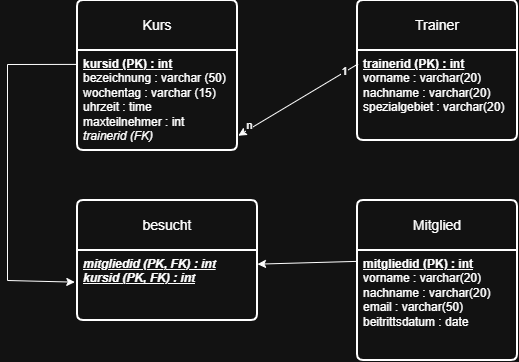

The diagram above was exported from draw.io. Its source (the exported page's mxGraphModel, read from the mxfile embedded in the PNG):
<mxGraphModel dx="537" dy="284" grid="1" gridSize="10" guides="1" tooltips="1" connect="1" arrows="1" fold="1" page="1" pageScale="1" pageWidth="827" pageHeight="1169" math="0" shadow="0">
  <root>
    <mxCell id="0" />
    <mxCell id="1" parent="0" />
    <mxCell id="h8XfYnjSxcoDdtIFWlpI-1" parent="1" style="swimlane;childLayout=stackLayout;horizontal=1;startSize=50;horizontalStack=0;rounded=1;fontSize=14;fontStyle=0;strokeWidth=2;resizeParent=0;resizeLast=1;shadow=0;dashed=0;align=center;arcSize=4;whiteSpace=wrap;html=1;" value="Kurs" vertex="1">
      <mxGeometry height="150" width="160" x="200" y="200" as="geometry" />
    </mxCell>
    <mxCell id="h8XfYnjSxcoDdtIFWlpI-2" parent="h8XfYnjSxcoDdtIFWlpI-1" style="align=left;strokeColor=none;fillColor=none;spacingLeft=4;spacingRight=4;fontSize=12;verticalAlign=top;resizable=0;rotatable=0;part=1;html=1;whiteSpace=wrap;" value="&lt;b&gt;&lt;u&gt;kursid (PK) : int&lt;/u&gt;&lt;/b&gt;&lt;div&gt;bezeichnung : varchar (50)&lt;/div&gt;&lt;div&gt;wochentag : varchar (15)&lt;/div&gt;&lt;div&gt;uhrzeit : time&lt;/div&gt;&lt;div&gt;maxteilnehmer : int&lt;/div&gt;&lt;div&gt;&lt;i&gt;trainerid (FK)&lt;/i&gt;&lt;/div&gt;" vertex="1">
      <mxGeometry height="100" width="160" y="50" as="geometry" />
    </mxCell>
    <mxCell id="h8XfYnjSxcoDdtIFWlpI-5" parent="1" style="swimlane;childLayout=stackLayout;horizontal=1;startSize=50;horizontalStack=0;rounded=1;fontSize=14;fontStyle=0;strokeWidth=2;resizeParent=0;resizeLast=1;shadow=0;dashed=0;align=center;arcSize=4;whiteSpace=wrap;html=1;" value="Trainer" vertex="1">
      <mxGeometry height="140" width="160" x="480" y="200" as="geometry" />
    </mxCell>
    <mxCell id="h8XfYnjSxcoDdtIFWlpI-6" parent="h8XfYnjSxcoDdtIFWlpI-5" style="align=left;strokeColor=none;fillColor=none;spacingLeft=4;spacingRight=4;fontSize=12;verticalAlign=top;resizable=0;rotatable=0;part=1;html=1;whiteSpace=wrap;" value="&lt;b&gt;&lt;u&gt;trainerid (PK) : int&lt;/u&gt;&lt;/b&gt;&lt;div&gt;vorname : varchar(20)&lt;/div&gt;&lt;div&gt;nachname : varchar(20)&lt;/div&gt;&lt;div&gt;spezialgebiet : varchar(20)&lt;/div&gt;" vertex="1">
      <mxGeometry height="90" width="160" y="50" as="geometry" />
    </mxCell>
    <mxCell id="h8XfYnjSxcoDdtIFWlpI-7" parent="1" style="swimlane;childLayout=stackLayout;horizontal=1;startSize=50;horizontalStack=0;rounded=1;fontSize=14;fontStyle=0;strokeWidth=2;resizeParent=0;resizeLast=1;shadow=0;dashed=0;align=center;arcSize=4;whiteSpace=wrap;html=1;" value="Mitglied" vertex="1">
      <mxGeometry height="160" width="160" x="480" y="400" as="geometry" />
    </mxCell>
    <mxCell id="h8XfYnjSxcoDdtIFWlpI-8" parent="h8XfYnjSxcoDdtIFWlpI-7" style="align=left;strokeColor=none;fillColor=none;spacingLeft=4;spacingRight=4;fontSize=12;verticalAlign=top;resizable=0;rotatable=0;part=1;html=1;whiteSpace=wrap;" value="&lt;b&gt;&lt;u&gt;mitgliedid (PK) : int&lt;/u&gt;&lt;/b&gt;&lt;div&gt;vorname : varchar(20)&lt;/div&gt;&lt;div&gt;nachname : varchar(20)&lt;/div&gt;&lt;div&gt;email : varchar(50)&lt;/div&gt;&lt;div&gt;beitrittsdatum : date&lt;/div&gt;" vertex="1">
      <mxGeometry height="110" width="160" y="50" as="geometry" />
    </mxCell>
    <mxCell id="h8XfYnjSxcoDdtIFWlpI-9" edge="1" parent="1" source="h8XfYnjSxcoDdtIFWlpI-6" style="endArrow=classic;html=1;rounded=0;exitX=0.003;exitY=0.15;exitDx=0;exitDy=0;exitPerimeter=0;entryX=1.005;entryY=0.852;entryDx=0;entryDy=0;entryPerimeter=0;" target="h8XfYnjSxcoDdtIFWlpI-2" value="">
      <mxGeometry height="50" relative="1" width="50" as="geometry">
        <mxPoint x="330" y="380" as="sourcePoint" />
        <mxPoint x="380" y="330" as="targetPoint" />
      </mxGeometry>
    </mxCell>
    <mxCell id="h8XfYnjSxcoDdtIFWlpI-15" connectable="0" parent="h8XfYnjSxcoDdtIFWlpI-9" style="edgeLabel;html=1;align=center;verticalAlign=middle;resizable=0;points=[];" value="1" vertex="1">
      <mxGeometry relative="1" x="-0.7832" y="-1" as="geometry">
        <mxPoint as="offset" />
      </mxGeometry>
    </mxCell>
    <mxCell id="h8XfYnjSxcoDdtIFWlpI-16" connectable="0" parent="h8XfYnjSxcoDdtIFWlpI-9" style="edgeLabel;html=1;align=center;verticalAlign=middle;resizable=0;points=[];" value="n" vertex="1">
      <mxGeometry relative="1" x="0.7932" y="-3" as="geometry">
        <mxPoint as="offset" />
      </mxGeometry>
    </mxCell>
    <mxCell id="h8XfYnjSxcoDdtIFWlpI-10" parent="1" style="swimlane;childLayout=stackLayout;horizontal=1;startSize=50;horizontalStack=0;rounded=1;fontSize=14;fontStyle=0;strokeWidth=2;resizeParent=0;resizeLast=1;shadow=0;dashed=0;align=center;arcSize=4;whiteSpace=wrap;html=1;" value="besucht" vertex="1">
      <mxGeometry height="120" width="180" x="200" y="400" as="geometry" />
    </mxCell>
    <mxCell id="h8XfYnjSxcoDdtIFWlpI-11" parent="h8XfYnjSxcoDdtIFWlpI-10" style="align=left;strokeColor=none;fillColor=none;spacingLeft=4;spacingRight=4;fontSize=12;verticalAlign=top;resizable=0;rotatable=0;part=1;html=1;whiteSpace=wrap;" value="&lt;div&gt;&lt;i style=&quot;background-color: transparent; color: light-dark(rgb(0, 0, 0), rgb(255, 255, 255));&quot;&gt;&lt;b&gt;&lt;u&gt;mitgliedid (PK, FK) : int&lt;/u&gt;&lt;/b&gt;&lt;/i&gt;&lt;/div&gt;&lt;div&gt;&lt;i&gt;&lt;b&gt;&lt;u&gt;kursid (PK, FK) : int&lt;/u&gt;&lt;/b&gt;&lt;/i&gt;&lt;/div&gt;" vertex="1">
      <mxGeometry height="70" width="180" y="50" as="geometry" />
    </mxCell>
    <mxCell id="h8XfYnjSxcoDdtIFWlpI-12" edge="1" parent="1" source="h8XfYnjSxcoDdtIFWlpI-2" style="endArrow=classic;html=1;rounded=0;exitX=-0.001;exitY=0.139;exitDx=0;exitDy=0;exitPerimeter=0;entryX=-0.015;entryY=0.452;entryDx=0;entryDy=0;entryPerimeter=0;" target="h8XfYnjSxcoDdtIFWlpI-11" value="">
      <mxGeometry height="50" relative="1" width="50" as="geometry">
        <Array as="points">
          <mxPoint x="130" y="264" />
          <mxPoint x="130" y="480" />
        </Array>
        <mxPoint x="330" y="430" as="sourcePoint" />
        <mxPoint x="140" y="264" as="targetPoint" />
      </mxGeometry>
    </mxCell>
    <mxCell id="h8XfYnjSxcoDdtIFWlpI-13" edge="1" parent="1" source="h8XfYnjSxcoDdtIFWlpI-8" style="endArrow=classic;html=1;rounded=0;exitX=-0.007;exitY=0.099;exitDx=0;exitDy=0;exitPerimeter=0;entryX=1;entryY=0.195;entryDx=0;entryDy=0;entryPerimeter=0;" target="h8XfYnjSxcoDdtIFWlpI-11" value="">
      <mxGeometry height="50" relative="1" width="50" as="geometry">
        <mxPoint x="440" y="550" as="sourcePoint" />
        <mxPoint x="490" y="500" as="targetPoint" />
      </mxGeometry>
    </mxCell>
  </root>
</mxGraphModel>